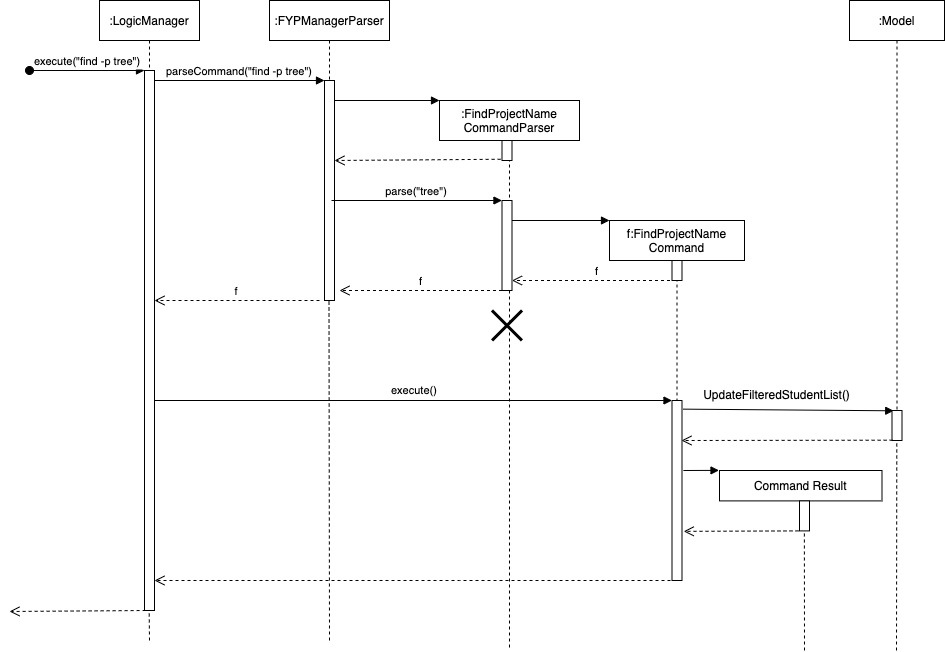

The diagram above was exported from draw.io. Its source (the exported page's mxGraphModel, read from the mxfile embedded in the PNG):
<mxGraphModel dx="1094" dy="611" grid="1" gridSize="10" guides="1" tooltips="1" connect="1" arrows="1" fold="1" page="1" pageScale="1" pageWidth="1100" pageHeight="850" math="0" shadow="0">
  <root>
    <mxCell id="0" />
    <mxCell id="1" parent="0" />
    <mxCell id="3nuBFxr9cyL0pnOWT2aG-1" value=":LogicManager" style="shape=umlLifeline;perimeter=lifelinePerimeter;container=1;collapsible=0;recursiveResize=0;rounded=0;shadow=0;strokeWidth=1;" parent="1" vertex="1">
      <mxGeometry x="110" y="80" width="100" height="610" as="geometry" />
    </mxCell>
    <mxCell id="3nuBFxr9cyL0pnOWT2aG-2" value="" style="points=[];perimeter=orthogonalPerimeter;rounded=0;shadow=0;strokeWidth=1;" parent="3nuBFxr9cyL0pnOWT2aG-1" vertex="1">
      <mxGeometry x="45" y="70" width="10" height="540" as="geometry" />
    </mxCell>
    <mxCell id="3nuBFxr9cyL0pnOWT2aG-3" value="execute(&quot;find -p tree&quot;)" style="verticalAlign=bottom;startArrow=oval;endArrow=block;startSize=8;shadow=0;strokeWidth=1;" parent="3nuBFxr9cyL0pnOWT2aG-1" target="3nuBFxr9cyL0pnOWT2aG-2" edge="1">
      <mxGeometry relative="1" as="geometry">
        <mxPoint x="-70" y="70" as="sourcePoint" />
      </mxGeometry>
    </mxCell>
    <mxCell id="3nuBFxr9cyL0pnOWT2aG-5" value=":FYPManagerParser" style="shape=umlLifeline;perimeter=lifelinePerimeter;container=1;collapsible=0;recursiveResize=0;rounded=0;shadow=0;strokeWidth=1;" parent="1" vertex="1">
      <mxGeometry x="280" y="80" width="120" height="300" as="geometry" />
    </mxCell>
    <mxCell id="3nuBFxr9cyL0pnOWT2aG-6" value="" style="points=[];perimeter=orthogonalPerimeter;rounded=0;shadow=0;strokeWidth=1;" parent="3nuBFxr9cyL0pnOWT2aG-5" vertex="1">
      <mxGeometry x="55" y="80" width="10" height="220" as="geometry" />
    </mxCell>
    <mxCell id="IRCWurLpiyNZNn0igul4-1" value="" style="verticalAlign=bottom;endArrow=block;entryX=0;entryY=0;shadow=0;strokeWidth=1;entryDx=0;entryDy=0;entryPerimeter=0;" parent="3nuBFxr9cyL0pnOWT2aG-5" target="IRCWurLpiyNZNn0igul4-2" edge="1">
      <mxGeometry relative="1" as="geometry">
        <mxPoint x="65" y="100.00000000000011" as="sourcePoint" />
        <mxPoint x="235" y="100.00000000000011" as="targetPoint" />
      </mxGeometry>
    </mxCell>
    <mxCell id="3nuBFxr9cyL0pnOWT2aG-7" value="f" style="verticalAlign=bottom;endArrow=open;dashed=1;endSize=8;shadow=0;strokeWidth=1;" parent="1" target="3nuBFxr9cyL0pnOWT2aG-2" edge="1">
      <mxGeometry relative="1" as="geometry">
        <mxPoint x="265" y="236" as="targetPoint" />
        <mxPoint x="330" y="380" as="sourcePoint" />
      </mxGeometry>
    </mxCell>
    <mxCell id="3nuBFxr9cyL0pnOWT2aG-8" value="parseCommand(&quot;find -p tree&quot;)" style="verticalAlign=bottom;endArrow=block;entryX=0;entryY=0;shadow=0;strokeWidth=1;" parent="1" source="3nuBFxr9cyL0pnOWT2aG-2" target="3nuBFxr9cyL0pnOWT2aG-6" edge="1">
      <mxGeometry relative="1" as="geometry">
        <mxPoint x="265" y="160" as="sourcePoint" />
      </mxGeometry>
    </mxCell>
    <mxCell id="IRCWurLpiyNZNn0igul4-2" value=":FindProjectName&#10;CommandParser" style="shape=umlLifeline;perimeter=lifelinePerimeter;container=1;collapsible=0;recursiveResize=0;rounded=0;shadow=0;strokeWidth=1;" parent="1" vertex="1">
      <mxGeometry x="450" y="180" width="140" height="550" as="geometry" />
    </mxCell>
    <mxCell id="IRCWurLpiyNZNn0igul4-3" value="" style="points=[];perimeter=orthogonalPerimeter;rounded=0;shadow=0;strokeWidth=1;" parent="IRCWurLpiyNZNn0igul4-2" vertex="1">
      <mxGeometry x="62.5" y="40" width="10" height="20" as="geometry" />
    </mxCell>
    <mxCell id="IRCWurLpiyNZNn0igul4-8" value="" style="points=[];perimeter=orthogonalPerimeter;rounded=0;shadow=0;strokeWidth=1;" parent="IRCWurLpiyNZNn0igul4-2" vertex="1">
      <mxGeometry x="62.5" y="100" width="10" height="90" as="geometry" />
    </mxCell>
    <mxCell id="IRCWurLpiyNZNn0igul4-13" value="f" style="verticalAlign=bottom;endArrow=open;dashed=1;endSize=8;exitX=0;exitY=0.95;shadow=0;strokeWidth=1;" parent="IRCWurLpiyNZNn0igul4-2" edge="1">
      <mxGeometry relative="1" as="geometry">
        <mxPoint x="-100" y="190" as="targetPoint" />
        <mxPoint x="62.5" y="189.9999999999999" as="sourcePoint" />
      </mxGeometry>
    </mxCell>
    <mxCell id="IRCWurLpiyNZNn0igul4-16" value="" style="shape=umlDestroy;whiteSpace=wrap;html=1;strokeWidth=3;" parent="IRCWurLpiyNZNn0igul4-2" vertex="1">
      <mxGeometry x="52.5" y="210" width="30" height="30" as="geometry" />
    </mxCell>
    <mxCell id="IRCWurLpiyNZNn0igul4-19" value="&lt;span style=&quot;color: rgb(0, 0, 0); font-family: Helvetica; font-size: 11px; font-style: normal; font-variant-ligatures: normal; font-variant-caps: normal; font-weight: 400; letter-spacing: normal; orphans: 2; text-align: center; text-indent: 0px; text-transform: none; widows: 2; word-spacing: 0px; -webkit-text-stroke-width: 0px; background-color: rgb(255, 255, 255); text-decoration-thickness: initial; text-decoration-style: initial; text-decoration-color: initial; float: none; display: inline !important;&quot;&gt;execute()&lt;/span&gt;" style="text;whiteSpace=wrap;html=1;" parent="IRCWurLpiyNZNn0igul4-2" vertex="1">
      <mxGeometry x="-50" y="276" width="100" height="20" as="geometry" />
    </mxCell>
    <mxCell id="IRCWurLpiyNZNn0igul4-6" value="" style="verticalAlign=bottom;endArrow=open;dashed=1;endSize=8;exitX=-0.139;exitY=0.938;shadow=0;strokeWidth=1;exitDx=0;exitDy=0;exitPerimeter=0;" parent="1" source="IRCWurLpiyNZNn0igul4-3" edge="1">
      <mxGeometry relative="1" as="geometry">
        <mxPoint x="345" y="239.99999999999977" as="targetPoint" />
        <mxPoint x="515" y="239.99999999999977" as="sourcePoint" />
      </mxGeometry>
    </mxCell>
    <mxCell id="IRCWurLpiyNZNn0igul4-7" value="parse(&quot;tree&quot;)" style="verticalAlign=bottom;endArrow=block;shadow=0;strokeWidth=1;entryX=-0.004;entryY=0;entryDx=0;entryDy=0;entryPerimeter=0;" parent="1" target="IRCWurLpiyNZNn0igul4-8" edge="1">
      <mxGeometry x="-0.0042" relative="1" as="geometry">
        <mxPoint x="342" y="280.0000000000001" as="sourcePoint" />
        <mxPoint x="579" y="280.0000000000001" as="targetPoint" />
        <mxPoint as="offset" />
      </mxGeometry>
    </mxCell>
    <mxCell id="IRCWurLpiyNZNn0igul4-4" value="" style="verticalAlign=bottom;endArrow=block;shadow=0;strokeWidth=1;" parent="1" edge="1">
      <mxGeometry relative="1" as="geometry">
        <mxPoint x="522.5" y="300.0000000000001" as="sourcePoint" />
        <mxPoint x="620" y="300" as="targetPoint" />
      </mxGeometry>
    </mxCell>
    <mxCell id="IRCWurLpiyNZNn0igul4-9" value="f:FindProjectName&#10;Command" style="shape=umlLifeline;perimeter=lifelinePerimeter;container=1;collapsible=0;recursiveResize=0;rounded=0;shadow=0;strokeWidth=1;" parent="1" vertex="1">
      <mxGeometry x="620" y="300" width="135" height="360" as="geometry" />
    </mxCell>
    <mxCell id="IRCWurLpiyNZNn0igul4-10" value="" style="points=[];perimeter=orthogonalPerimeter;rounded=0;shadow=0;strokeWidth=1;" parent="IRCWurLpiyNZNn0igul4-9" vertex="1">
      <mxGeometry x="62.5" y="40" width="10" height="20" as="geometry" />
    </mxCell>
    <mxCell id="IRCWurLpiyNZNn0igul4-11" value="" style="points=[];perimeter=orthogonalPerimeter;rounded=0;shadow=0;strokeWidth=1;" parent="IRCWurLpiyNZNn0igul4-9" vertex="1">
      <mxGeometry x="62.5" y="180" width="10" height="180" as="geometry" />
    </mxCell>
    <mxCell id="IRCWurLpiyNZNn0igul4-12" value="f" style="verticalAlign=bottom;endArrow=open;dashed=1;endSize=8;exitX=0;exitY=0.95;shadow=0;strokeWidth=1;" parent="IRCWurLpiyNZNn0igul4-9" edge="1">
      <mxGeometry relative="1" as="geometry">
        <mxPoint x="-97.5" y="60" as="targetPoint" />
        <mxPoint x="72.5" y="60" as="sourcePoint" />
      </mxGeometry>
    </mxCell>
    <mxCell id="IRCWurLpiyNZNn0igul4-18" value="" style="verticalAlign=bottom;endArrow=block;shadow=0;strokeWidth=1;" parent="IRCWurLpiyNZNn0igul4-9" source="3nuBFxr9cyL0pnOWT2aG-2" edge="1">
      <mxGeometry relative="1" as="geometry">
        <mxPoint x="-450" y="180" as="sourcePoint" />
        <mxPoint x="62.5" y="180" as="targetPoint" />
      </mxGeometry>
    </mxCell>
    <mxCell id="IRCWurLpiyNZNn0igul4-21" value="" style="endArrow=none;dashed=1;html=1;rounded=0;" parent="1" target="3nuBFxr9cyL0pnOWT2aG-5" edge="1">
      <mxGeometry width="50" height="50" relative="1" as="geometry">
        <mxPoint x="340" y="720" as="sourcePoint" />
        <mxPoint x="430" y="380" as="targetPoint" />
      </mxGeometry>
    </mxCell>
    <mxCell id="IRCWurLpiyNZNn0igul4-22" value=":Model" style="shape=umlLifeline;perimeter=lifelinePerimeter;container=1;collapsible=0;recursiveResize=0;rounded=0;shadow=0;strokeWidth=1;" parent="1" vertex="1">
      <mxGeometry x="860" y="80" width="95" height="410" as="geometry" />
    </mxCell>
    <mxCell id="IRCWurLpiyNZNn0igul4-28" value="" style="verticalAlign=bottom;endArrow=block;shadow=0;strokeWidth=1;exitX=1.099;exitY=0.048;exitDx=0;exitDy=0;exitPerimeter=0;entryX=0.174;entryY=0.01;entryDx=0;entryDy=0;entryPerimeter=0;" parent="1" source="IRCWurLpiyNZNn0igul4-11" target="IRCWurLpiyNZNn0igul4-24" edge="1">
      <mxGeometry relative="1" as="geometry">
        <mxPoint x="696.46" y="489.99" as="sourcePoint" />
        <mxPoint x="882.5" y="490" as="targetPoint" />
      </mxGeometry>
    </mxCell>
    <mxCell id="IRCWurLpiyNZNn0igul4-29" value="UpdateFilteredStudentList()" style="text;html=1;align=center;verticalAlign=middle;resizable=0;points=[];autosize=1;strokeColor=none;fillColor=none;" parent="1" vertex="1">
      <mxGeometry x="702" y="460" width="170" height="30" as="geometry" />
    </mxCell>
    <mxCell id="IRCWurLpiyNZNn0igul4-24" value="" style="points=[];perimeter=orthogonalPerimeter;rounded=0;shadow=0;strokeWidth=1;" parent="1" vertex="1">
      <mxGeometry x="902.5" y="490" width="10" height="30" as="geometry" />
    </mxCell>
    <mxCell id="IRCWurLpiyNZNn0igul4-31" value="" style="verticalAlign=bottom;endArrow=open;dashed=1;endSize=8;exitX=0.063;exitY=0.99;shadow=0;strokeWidth=1;exitDx=0;exitDy=0;exitPerimeter=0;" parent="1" source="IRCWurLpiyNZNn0igul4-24" edge="1">
      <mxGeometry relative="1" as="geometry">
        <mxPoint x="692" y="520" as="targetPoint" />
        <mxPoint x="862" y="520" as="sourcePoint" />
      </mxGeometry>
    </mxCell>
    <mxCell id="IRCWurLpiyNZNn0igul4-32" value="" style="verticalAlign=bottom;endArrow=block;shadow=0;strokeWidth=1;exitX=1.139;exitY=0.096;exitDx=0;exitDy=0;exitPerimeter=0;entryX=-0.003;entryY=-0.004;entryDx=0;entryDy=0;entryPerimeter=0;" parent="1" target="IRCWurLpiyNZNn0igul4-33" edge="1">
      <mxGeometry relative="1" as="geometry">
        <mxPoint x="693.8899999999999" y="550" as="sourcePoint" />
        <mxPoint x="882.5" y="550.4" as="targetPoint" />
      </mxGeometry>
    </mxCell>
    <mxCell id="IRCWurLpiyNZNn0igul4-33" value="Command Result" style="points=[];perimeter=orthogonalPerimeter;rounded=0;shadow=0;strokeWidth=1;" parent="1" vertex="1">
      <mxGeometry x="730" y="550" width="162.5" height="30.4" as="geometry" />
    </mxCell>
    <mxCell id="IRCWurLpiyNZNn0igul4-34" value="" style="points=[];perimeter=orthogonalPerimeter;rounded=0;shadow=0;strokeWidth=1;" parent="1" vertex="1">
      <mxGeometry x="810" y="580.4" width="10" height="30" as="geometry" />
    </mxCell>
    <mxCell id="IRCWurLpiyNZNn0igul4-35" value="" style="verticalAlign=bottom;endArrow=open;dashed=1;endSize=8;shadow=0;strokeWidth=1;entryX=1.17;entryY=0.727;entryDx=0;entryDy=0;entryPerimeter=0;" parent="1" target="IRCWurLpiyNZNn0igul4-11" edge="1">
      <mxGeometry relative="1" as="geometry">
        <mxPoint x="699" y="610" as="targetPoint" />
        <mxPoint x="809" y="610.4" as="sourcePoint" />
      </mxGeometry>
    </mxCell>
    <mxCell id="IRCWurLpiyNZNn0igul4-37" value="" style="endArrow=none;dashed=1;html=1;rounded=0;" parent="1" edge="1">
      <mxGeometry width="50" height="50" relative="1" as="geometry">
        <mxPoint x="907" y="730" as="sourcePoint" />
        <mxPoint x="907.3" y="520" as="targetPoint" />
      </mxGeometry>
    </mxCell>
    <mxCell id="IRCWurLpiyNZNn0igul4-38" value="" style="verticalAlign=bottom;endArrow=open;dashed=1;endSize=8;shadow=0;strokeWidth=1;" parent="1" source="IRCWurLpiyNZNn0igul4-9" target="3nuBFxr9cyL0pnOWT2aG-2" edge="1">
      <mxGeometry relative="1" as="geometry">
        <mxPoint x="170" y="660" as="targetPoint" />
        <mxPoint x="381.1300000000001" y="640" as="sourcePoint" />
        <Array as="points">
          <mxPoint x="480" y="660" />
        </Array>
      </mxGeometry>
    </mxCell>
    <mxCell id="IRCWurLpiyNZNn0igul4-40" value="" style="verticalAlign=bottom;endArrow=open;dashed=1;endSize=8;exitX=-0.139;exitY=0.938;shadow=0;strokeWidth=1;exitDx=0;exitDy=0;exitPerimeter=0;" parent="1" edge="1">
      <mxGeometry relative="1" as="geometry">
        <mxPoint x="20" y="691" as="targetPoint" />
        <mxPoint x="156.11" y="690" as="sourcePoint" />
      </mxGeometry>
    </mxCell>
    <mxCell id="IRCWurLpiyNZNn0igul4-41" value="" style="endArrow=none;dashed=1;html=1;rounded=0;" parent="1" edge="1">
      <mxGeometry width="50" height="50" relative="1" as="geometry">
        <mxPoint x="160" y="720" as="sourcePoint" />
        <mxPoint x="159.67483870967732" y="690" as="targetPoint" />
      </mxGeometry>
    </mxCell>
    <mxCell id="IRCWurLpiyNZNn0igul4-42" value="" style="endArrow=none;dashed=1;html=1;rounded=0;" parent="1" edge="1">
      <mxGeometry width="50" height="50" relative="1" as="geometry">
        <mxPoint x="815" y="730" as="sourcePoint" />
        <mxPoint x="814.8699999999999" y="610.4" as="targetPoint" />
      </mxGeometry>
    </mxCell>
  </root>
</mxGraphModel>